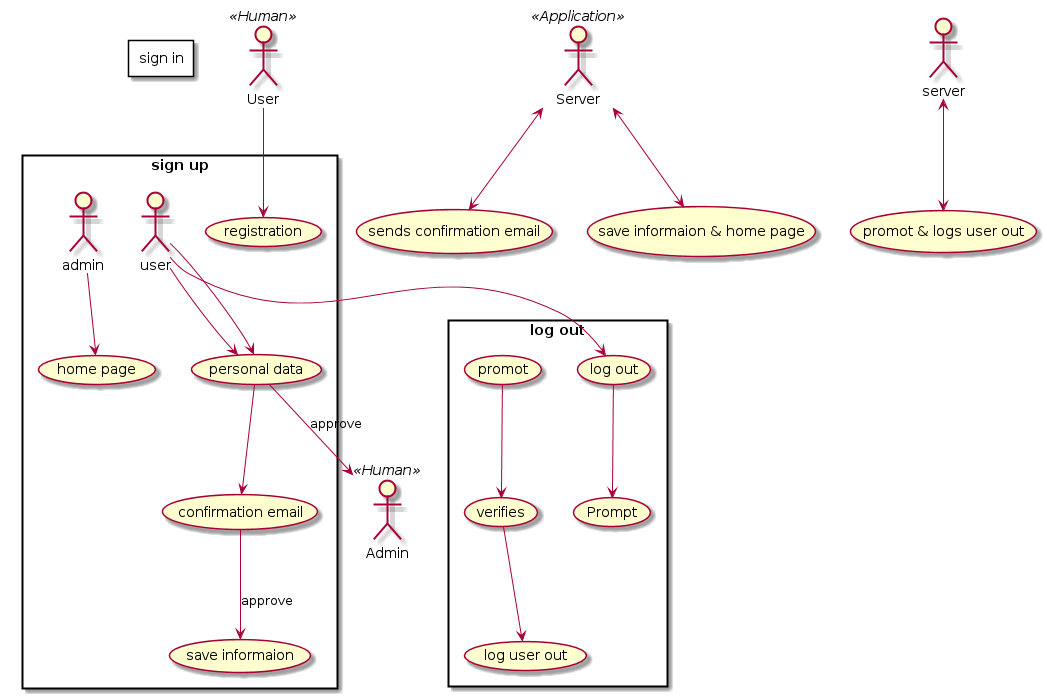

The diagram above was rendered by PlantUML. Its source (embedded in the PNG):
@startuml
'left to right direction

actor User << Human >>
actor Admin << Human >>
actor Server << Application >>

rectangle "sign up" {
    User --> (registration) 
    user --> (personal data)
    (personal data) --> (confirmation email)
    (confirmation email) --> (save informaion) : approve
    admin --> (home page)
    
}

rectangle "sign in" {
    user --> (personal data)
    (personal data) --> (Admin) : approve
}

rectangle "log out" {
    user --> (log out)
    (log out) --> (Prompt)
    (promot) --> (verifies)
    (verifies) --> (log user out)
}

Server <--> (sends confirmation email)
Server <--> (save informaion & home page)
server <--> (promot & logs user out)
@enduml